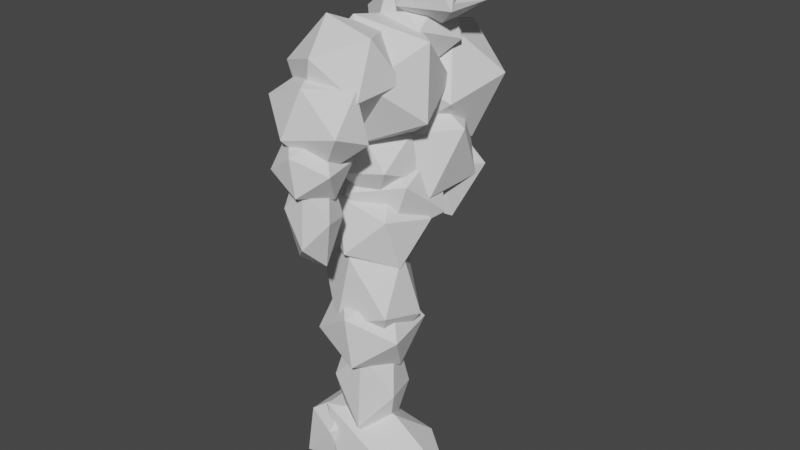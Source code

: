 # Source: Rock_Gunner.blend  (saved by Blender 3.3.6; exported with 4.5.12 LTS)
import bpy
from mathutils import Matrix  # noqa: F401  (used for matrix-valued properties, if any)

bpy.ops.wm.read_factory_settings(use_empty=True)
scene = bpy.context.scene
scene.name = 'Scene'

# ---- collections
col_collection = bpy.data.collections.new('Collection'); scene.collection.children.link(col_collection)

# ---- world
world_world = bpy.data.worlds.new('World'); scene.world = world_world
world_world.use_nodes = True; world_world.node_tree.nodes.clear()
_N = world_world.node_tree.nodes; _L = world_world.node_tree.links
n0 = _N.new('ShaderNodeOutputWorld'); n0.name = 'World Output'; n0.location = (300, 300)
n1 = _N.new('ShaderNodeBackground'); n1.name = 'Background'; n1.location = (10, 300)
n1.inputs[0].default_value = (0.05088, 0.05088, 0.05088, 1.0)
_L.new(n1.outputs[0], n0.inputs[0])
n0.is_active_output = True
world_world.color = (0.05088, 0.05088, 0.05088)
world_world.use_sun_shadow = False
world_world.sun_shadow_jitter_overblur = 0.0

# ---- meshes
me_icosphere = bpy.data.meshes.new('Icosphere')
me_icosphere.from_pydata([(0.0, 0.0, -1.0), (0.7236, -0.5257, -0.4472), (-0.2764, -0.8506, -0.4472), (-0.8944, 0.0, -0.4472), (-0.2764, 0.8506, -0.4472), (0.7236, 0.5257, -0.4472), (0.2764, -0.8506, 0.4472), (-0.7236, -0.5257, 0.4472), (-0.7236, 0.5257, 0.4472), (0.2764, 0.8506, 0.4472), (0.8944, 0.0, 0.4472), (0.0, 0.0, 1.0), (0.09533, -1.416, 0.4497), (0.4892, -1.572, 1.412), (-0.5519, -1.561, 1.266), (-0.7714, -0.8285, 0.5443), (0.1341, -0.3856, 0.2452), (0.9132, -0.8448, 0.7816), (-0.1341, -1.08, 2.102), (-0.9132, -0.6206, 1.565), (-0.4892, 0.1061, 0.9346), (0.5519, 0.09605, 1.081), (0.7714, -0.6369, 1.802), (-0.09533, -0.04916, 1.897), (-0.7557, 1.16, 0.9524), (0.1729, 1.436, 0.5437), (-0.4526, 0.7688, 0.02459), (-0.9197, 0.1452, 0.7306), (-0.5829, 0.4268, 1.686), (0.09242, 1.224, 1.57), (0.5829, 0.5917, 0.06931), (-0.09242, -0.206, 0.1849), (-0.1729, -0.4173, 1.212), (0.4526, 0.2496, 1.731), (0.9197, 0.8732, 1.025), (0.7557, -0.1414, 0.803), (-0.4852, -0.8302, -0.366), (-0.468, -0.2951, 0.05713), (-0.01625, -0.342, -0.4522), (0.1581, -0.9983, -0.5197), (-0.1859, -1.357, -0.05207), (-0.5729, -0.9224, 0.3044), (0.1859, -0.1325, 0.165), (0.5729, -0.5671, -0.1915), (0.468, -1.194, 0.05578), (0.01625, -1.147, 0.5651), (-0.1581, -0.4912, 0.6326), (0.4852, -0.6593, 0.4789), (-0.4441, -0.06588, 1.223), (0.2791, -0.2657, 1.177), (-0.1949, -0.6648, 1.603), (-0.674, -0.1859, 1.928), (-0.4962, 0.5092, 1.704), (0.0929, 0.4599, 1.24), (0.4962, -0.5092, 1.854), (-0.0929, -0.4599, 2.319), (-0.2791, 0.2657, 2.381), (0.1949, 0.6648, 1.956), (0.674, 0.1859, 1.63), (0.4441, 0.06588, 2.335), (-1.065, -0.3249, 1.508), (-0.8602, -0.4261, 0.7921), (-0.4355, -0.7034, 1.347), (-0.4419, -0.2094, 1.913), (-0.8706, 0.3732, 1.709), (-1.129, 0.2392, 1.016), (-0.1113, -0.3732, 0.7544), (0.1472, -0.2392, 1.447), (-0.1217, 0.4261, 1.671), (-0.5465, 0.7034, 1.116), (-0.5401, 0.2094, 0.5498), (0.08256, 0.3249, 0.9548), (-0.7279, 0.04055, -0.2772), (-0.02326, 0.2914, -0.2025), (-0.1649, -0.4461, -0.171), (-0.8177, -0.5421, 0.1892), (-1.079, 0.1362, 0.3804), (-0.5884, 0.6513, 0.1383), (0.3225, -0.1362, 0.3101), (-0.1685, -0.6513, 0.5522), (-0.7337, -0.2914, 0.8929), (-0.592, 0.4461, 0.8614), (0.06074, 0.5421, 0.5012), (-0.02904, -0.04055, 0.9676)], [], [(0, 1, 2), (1, 0, 5), (0, 2, 3), (0, 3, 4), (0, 4, 5), (1, 5, 10), (2, 1, 6), (3, 2, 7), (4, 3, 8), (5, 4, 9), (1, 10, 6), (2, 6, 7), (3, 7, 8), (4, 8, 9), (5, 9, 10), (6, 10, 11), (7, 6, 11), (8, 7, 11), (9, 8, 11), (10, 9, 11), (12, 13, 14), (13, 12, 17), (12, 14, 15), (12, 15, 16), (12, 16, 17), (13, 17, 22), (14, 13, 18), (15, 14, 19), (16, 15, 20), (17, 16, 21), (13, 22, 18), (14, 18, 19), (15, 19, 20), (16, 20, 21), (17, 21, 22), (18, 22, 23), (19, 18, 23), (20, 19, 23), (21, 20, 23), (22, 21, 23), (24, 25, 26), (25, 24, 29), (24, 26, 27), (24, 27, 28), (24, 28, 29), (25, 29, 34), (26, 25, 30), (27, 26, 31), (28, 27, 32), (29, 28, 33), (25, 34, 30), (26, 30, 31), (27, 31, 32), (28, 32, 33), (29, 33, 34), (30, 34, 35), (31, 30, 35), (32, 31, 35), (33, 32, 35), (34, 33, 35), (36, 37, 38), (37, 36, 41), (36, 38, 39), (36, 39, 40), (36, 40, 41), (37, 41, 46), (38, 37, 42), (39, 38, 43), (40, 39, 44), (41, 40, 45), (37, 46, 42), (38, 42, 43), (39, 43, 44), (40, 44, 45), (41, 45, 46), (42, 46, 47), (43, 42, 47), (44, 43, 47), (45, 44, 47), (46, 45, 47), (48, 49, 50), (49, 48, 53), (48, 50, 51), (48, 51, 52), (48, 52, 53), (49, 53, 58), (50, 49, 54), (51, 50, 55), (52, 51, 56), (53, 52, 57), (49, 58, 54), (50, 54, 55), (51, 55, 56), (52, 56, 57), (53, 57, 58), (54, 58, 59), (55, 54, 59), (56, 55, 59), (57, 56, 59), (58, 57, 59), (60, 61, 62), (61, 60, 65), (60, 62, 63), (60, 63, 64), (60, 64, 65), (61, 65, 70), (62, 61, 66), (63, 62, 67), (64, 63, 68), (65, 64, 69), (61, 70, 66), (62, 66, 67), (63, 67, 68), (64, 68, 69), (65, 69, 70), (66, 70, 71), (67, 66, 71), (68, 67, 71), (69, 68, 71), (70, 69, 71), (72, 73, 74), (73, 72, 77), (72, 74, 75), (72, 75, 76), (72, 76, 77), (73, 77, 82), (74, 73, 78), (75, 74, 79), (76, 75, 80), (77, 76, 81), (73, 82, 78), (74, 78, 79), (75, 79, 80), (76, 80, 81), (77, 81, 82), (78, 82, 83), (79, 78, 83), (80, 79, 83), (81, 80, 83), (82, 81, 83)])
_uv = me_icosphere.uv_layers.new(name='UVMap')
_uv.uv.foreach_set('vector', [0.5, 0.0, 0.191, 0.2764, 0.0, 0.2764, 0.191, 0.2764, 0.5, 0.0, 0.809, 0.2764, 0.5, 0.0, 0.0, 0.2764, 0.5, 0.2764, 0.5, 0.0, 0.5, 0.2764, 1.0, 0.2764, 0.5, 0.0, 1.0, 0.2764, 0.809, 0.2764, 0.191, 0.2764, 0.809, 0.2764, 0.5, 0.7236, 0.0, 0.2764, 0.191, 0.2764, 0.0, 0.7236, 0.5, 0.2764, 0.0, 0.2764, 0.191, 0.7236, 1.0, 0.2764, 0.5, 0.2764, 0.809, 0.7236, 0.809, 0.2764, 1.0, 0.2764, 1.0, 0.7236, 0.191, 0.2764, 0.5, 0.7236, 0.0, 0.7236, 0.0, 0.2764, 0.0, 0.7236, 0.191, 0.7236, 0.5, 0.2764, 0.191, 0.7236, 0.809, 0.7236, 1.0, 0.2764, 0.809, 0.7236, 1.0, 0.7236, 0.809, 0.2764, 1.0, 0.7236, 0.5, 0.7236, 0.0, 0.7236, 0.5, 0.7236, 0.5, 1.0, 0.191, 0.7236, 0.0, 0.7236, 0.5, 1.0, 0.809, 0.7236, 0.191, 0.7236, 0.5, 1.0, 1.0, 0.7236, 0.809, 0.7236, 0.5, 1.0, 0.5, 0.7236, 1.0, 0.7236, 0.5, 1.0, 0.09256, 0.1102, 0.0, 0.6286, 0.006003, 0.5496, 0.0, 0.6286, 0.09256, 0.1102, 0.4332, 0.289, 0.09256, 0.1102, 0.006003, 0.5496, 0.4429, 0.1611, 0.09256, 0.1102, 0.4429, 0.1611, 0.7069, 0.0, 0.09256, 0.1102, 0.7069, 0.0, 0.4332, 0.289, 0.0, 0.6286, 0.4332, 0.289, 0.5571, 0.8389, 0.006003, 0.5496, 0.0, 0.6286, 0.2931, 1.0, 0.4429, 0.1611, 0.006003, 0.5496, 0.5668, 0.711, 0.7069, 0.0, 0.4429, 0.1611, 1.0, 0.3714, 0.4332, 0.289, 0.7069, 0.0, 0.994, 0.4504, 0.0, 0.6286, 0.5571, 0.8389, 0.2931, 1.0, 0.006003, 0.5496, 0.2931, 1.0, 0.5668, 0.711, 0.4429, 0.1611, 0.5668, 0.711, 1.0, 0.3714, 0.7069, 0.0, 1.0, 0.3714, 0.994, 0.4504, 0.4332, 0.289, 0.994, 0.4504, 0.5571, 0.8389, 0.2931, 1.0, 0.5571, 0.8389, 0.9074, 0.8898, 0.5668, 0.711, 0.2931, 1.0, 0.9074, 0.8898, 1.0, 0.3714, 0.5668, 0.711, 0.9074, 0.8898, 0.994, 0.4504, 1.0, 0.3714, 0.9074, 0.8898, 0.5571, 0.8389, 0.994, 0.4504, 0.9074, 0.8898, 0.8511, 0.5438, 1.0, 0.3042, 0.6401, 0.0, 1.0, 0.3042, 0.8511, 0.5438, 0.8859, 0.9061, 0.8511, 0.5438, 0.6401, 0.0, 0.3036, 0.4138, 0.8511, 0.5438, 0.3036, 0.4138, 0.4555, 0.9738, 0.8511, 0.5438, 0.4555, 0.9738, 0.8859, 0.9061, 1.0, 0.3042, 0.8859, 0.9061, 0.6964, 0.5862, 0.6401, 0.0, 1.0, 0.3042, 0.5445, 0.02621, 0.3036, 0.4138, 0.6401, 0.0, 0.1141, 0.09394, 0.4555, 0.9738, 0.3036, 0.4138, 0.0, 0.6958, 0.8859, 0.9061, 0.4555, 0.9738, 0.3599, 1.0, 1.0, 0.3042, 0.6964, 0.5862, 0.5445, 0.02621, 0.6401, 0.0, 0.5445, 0.02621, 0.1141, 0.09394, 0.3036, 0.4138, 0.1141, 0.09394, 0.0, 0.6958, 0.4555, 0.9738, 0.0, 0.6958, 0.3599, 1.0, 0.8859, 0.9061, 0.3599, 1.0, 0.6964, 0.5862, 0.5445, 0.02621, 0.6964, 0.5862, 0.1489, 0.4562, 0.1141, 0.09394, 0.5445, 0.02621, 0.1489, 0.4562, 0.0, 0.6958, 0.1141, 0.09394, 0.1489, 0.4562, 0.3599, 1.0, 0.0, 0.6958, 0.1489, 0.4562, 0.6964, 0.5862, 0.3599, 1.0, 0.1489, 0.4562, 0.4302, 0.1334, 0.8672, 0.5006, 0.8289, 0.05857, 0.8672, 0.5006, 0.4302, 0.1334, 0.3549, 0.7152, 0.4302, 0.1334, 0.8289, 0.05857, 0.2929, 0.0, 0.4302, 0.1334, 0.2929, 0.0, 0.0, 0.4058, 0.4302, 0.1334, 0.0, 0.4058, 0.3549, 0.7152, 0.8672, 0.5006, 0.3549, 0.7152, 0.7071, 1.0, 0.8289, 0.05857, 0.8672, 0.5006, 1.0, 0.5942, 0.2929, 0.0, 0.8289, 0.05857, 0.6451, 0.2848, 0.0, 0.4058, 0.2929, 0.0, 0.1328, 0.4994, 0.3549, 0.7152, 0.0, 0.4058, 0.1711, 0.9414, 0.8672, 0.5006, 0.7071, 1.0, 1.0, 0.5942, 0.8289, 0.05857, 1.0, 0.5942, 0.6451, 0.2848, 0.2929, 0.0, 0.6451, 0.2848, 0.1328, 0.4994, 0.0, 0.4058, 0.1328, 0.4994, 0.1711, 0.9414, 0.3549, 0.7152, 0.1711, 0.9414, 0.7071, 1.0, 1.0, 0.5942, 0.7071, 1.0, 0.5698, 0.8666, 0.6451, 0.2848, 1.0, 0.5942, 0.5698, 0.8666, 0.1328, 0.4994, 0.6451, 0.2848, 0.5698, 0.8666, 0.1711, 0.9414, 0.1328, 0.4994, 0.5698, 0.8666, 0.7071, 1.0, 0.1711, 0.9414, 0.5698, 0.8666, 0.4505, 0.03803, 0.3002, 0.0, 0.0, 0.3534, 0.3002, 0.0, 0.4505, 0.03803, 0.8459, 0.05209, 0.4505, 0.03803, 0.0, 0.3534, 0.3602, 0.6239, 0.4505, 0.03803, 0.3602, 0.6239, 0.883, 0.4377, 0.4505, 0.03803, 0.883, 0.4377, 0.8459, 0.05209, 0.3002, 0.0, 0.8459, 0.05209, 0.6398, 0.3761, 0.0, 0.3534, 0.3002, 0.0, 0.117, 0.5623, 0.3602, 0.6239, 0.0, 0.3534, 0.1541, 0.9479, 0.883, 0.4377, 0.3602, 0.6239, 0.6998, 1.0, 0.8459, 0.05209, 0.883, 0.4377, 1.0, 0.6466, 0.3002, 0.0, 0.6398, 0.3761, 0.117, 0.5623, 0.0, 0.3534, 0.117, 0.5623, 0.1541, 0.9479, 0.3602, 0.6239, 0.1541, 0.9479, 0.6998, 1.0, 0.883, 0.4377, 0.6998, 1.0, 1.0, 0.6466, 0.8459, 0.05209, 1.0, 0.6466, 0.6398, 0.3761, 0.117, 0.5623, 0.6398, 0.3761, 0.5495, 0.962, 0.1541, 0.9479, 0.117, 0.5623, 0.5495, 0.962, 0.6998, 1.0, 0.1541, 0.9479, 0.5495, 0.962, 1.0, 0.6466, 0.6998, 1.0, 0.5495, 0.962, 0.6398, 0.3761, 1.0, 0.6466, 0.5495, 0.962, 0.731, 0.703, 0.8029, 0.1777, 1.0, 0.5845, 0.8029, 0.1777, 0.731, 0.703, 0.33, 0.3417, 0.731, 0.703, 1.0, 0.5845, 0.6488, 1.0, 0.731, 0.703, 0.6488, 1.0, 0.2347, 0.85, 0.731, 0.703, 0.2347, 0.85, 0.33, 0.3417, 0.8029, 0.1777, 0.33, 0.3417, 0.3512, 0.0, 1.0, 0.5845, 0.8029, 0.1777, 0.7653, 0.15, 0.6488, 1.0, 1.0, 0.5845, 0.67, 0.6583, 0.2347, 0.85, 0.6488, 1.0, 0.1971, 0.8223, 0.33, 0.3417, 0.2347, 0.85, 0.0, 0.4155, 0.8029, 0.1777, 0.3512, 0.0, 0.7653, 0.15, 1.0, 0.5845, 0.7653, 0.15, 0.67, 0.6583, 0.6488, 1.0, 0.67, 0.6583, 0.1971, 0.8223, 0.2347, 0.85, 0.1971, 0.8223, 0.0, 0.4155, 0.33, 0.3417, 0.0, 0.4155, 0.3512, 0.0, 0.7653, 0.15, 0.3512, 0.0, 0.269, 0.297, 0.67, 0.6583, 0.7653, 0.15, 0.269, 0.297, 0.1971, 0.8223, 0.67, 0.6583, 0.269, 0.297, 0.0, 0.4155, 0.1971, 0.8223, 0.269, 0.297, 0.3512, 0.0, 0.0, 0.4155, 0.269, 0.297, 0.4689, 0.0, 0.2763, 0.05999, 0.8425, 0.08529, 0.2763, 0.05999, 0.4689, 0.0, 0.0, 0.3337, 0.4689, 0.0, 0.8425, 0.08529, 0.9162, 0.3747, 0.4689, 0.0, 0.9162, 0.3747, 0.3955, 0.5282, 0.4689, 0.0, 0.3955, 0.5282, 0.0, 0.3337, 0.2763, 0.05999, 0.0, 0.3337, 0.08383, 0.6253, 0.8425, 0.08529, 0.2763, 0.05999, 0.6045, 0.4718, 0.9162, 0.3747, 0.8425, 0.08529, 1.0, 0.6663, 0.3955, 0.5282, 0.9162, 0.3747, 0.7237, 0.94, 0.0, 0.3337, 0.3955, 0.5282, 0.1575, 0.9147, 0.2763, 0.05999, 0.08383, 0.6253, 0.6045, 0.4718, 0.8425, 0.08529, 0.6045, 0.4718, 1.0, 0.6663, 0.9162, 0.3747, 1.0, 0.6663, 0.7237, 0.94, 0.3955, 0.5282, 0.7237, 0.94, 0.1575, 0.9147, 0.0, 0.3337, 0.1575, 0.9147, 0.08383, 0.6253, 0.6045, 0.4718, 0.08383, 0.6253, 0.5311, 1.0, 1.0, 0.6663, 0.6045, 0.4718, 0.5311, 1.0, 0.7237, 0.94, 1.0, 0.6663, 0.5311, 1.0, 0.1575, 0.9147, 0.7237, 0.94, 0.5311, 1.0, 0.08383, 0.6253, 0.1575, 0.9147, 0.5311, 1.0])
me_icosphere.update()
me_icosphere_001 = bpy.data.meshes.new('Icosphere.001')
me_icosphere_001.from_pydata([(0.3733, -1.001, -0.5515), (0.6431, -0.9409, 0.2996), (-0.153, -1.301, 0.1069), (-0.5069, -0.8415, -0.5744), (0.07045, -0.1971, -0.8027), (0.7812, -0.2585, -0.2625), (-0.07046, -0.7447, 0.8027), (-0.7812, -0.6832, 0.2625), (-0.6431, -0.0008692, -0.2996), (0.153, 0.3594, -0.1069), (0.5069, -0.1003, 0.5744), (-0.3733, 0.05897, 0.5515), (0.01629, 1.162, 0.2608), (0.2771, 0.9277, -0.5624), (-0.5861, 0.8714, -0.3335), (-0.6293, 0.5982, 0.5175), (0.2073, 0.4857, 0.8145), (0.7674, 0.6894, 0.1471), (-0.2073, 0.2189, -0.8145), (-0.7674, 0.01518, -0.1471), (-0.2771, -0.2232, 0.5624), (0.5861, -0.1668, 0.3335), (0.6293, 0.1064, -0.5175), (-0.01629, -0.4576, -0.2608)], [], [(0, 1, 2), (1, 0, 5), (0, 2, 3), (0, 3, 4), (0, 4, 5), (1, 5, 10), (2, 1, 6), (3, 2, 7), (4, 3, 8), (5, 4, 9), (1, 10, 6), (2, 6, 7), (3, 7, 8), (4, 8, 9), (5, 9, 10), (6, 10, 11), (7, 6, 11), (8, 7, 11), (9, 8, 11), (10, 9, 11), (12, 13, 14), (13, 12, 17), (12, 14, 15), (12, 15, 16), (12, 16, 17), (13, 17, 22), (14, 13, 18), (15, 14, 19), (16, 15, 20), (17, 16, 21), (13, 22, 18), (14, 18, 19), (15, 19, 20), (16, 20, 21), (17, 21, 22), (18, 22, 23), (19, 18, 23), (20, 19, 23), (21, 20, 23), (22, 21, 23)])
_uv = me_icosphere_001.uv_layers.new(name='UVMap')
_uv.uv.foreach_set('vector', [0.1809, 0.1565, 0.217, 0.6866, 0.0, 0.5666, 0.217, 0.6866, 0.1809, 0.1565, 0.6279, 0.3365, 0.1809, 0.1565, 0.0, 0.5666, 0.2768, 0.1422, 0.1809, 0.1565, 0.2768, 0.1422, 0.6649, 0.0, 0.1809, 0.1565, 0.6649, 0.0, 0.6279, 0.3365, 0.217, 0.6866, 0.6279, 0.3365, 0.7232, 0.8578, 0.0, 0.5666, 0.217, 0.6866, 0.3351, 1.0, 0.2768, 0.1422, 0.0, 0.5666, 0.3721, 0.6635, 0.6649, 0.0, 0.2768, 0.1422, 0.783, 0.3134, 0.6279, 0.3365, 0.6649, 0.0, 1.0, 0.4334, 0.217, 0.6866, 0.7232, 0.8578, 0.3351, 1.0, 0.0, 0.5666, 0.3351, 1.0, 0.3721, 0.6635, 0.2768, 0.1422, 0.3721, 0.6635, 0.783, 0.3134, 0.6649, 0.0, 0.783, 0.3134, 1.0, 0.4334, 0.6279, 0.3365, 1.0, 0.4334, 0.7232, 0.8578, 0.3351, 1.0, 0.7232, 0.8578, 0.8191, 0.8435, 0.3721, 0.6635, 0.3351, 1.0, 0.8191, 0.8435, 0.783, 0.3134, 0.3721, 0.6635, 0.8191, 0.8435, 1.0, 0.4334, 0.783, 0.3134, 0.8191, 0.8435, 0.7232, 0.8578, 1.0, 0.4334, 0.8191, 0.8435, 1.0, 0.6601, 0.8553, 0.1548, 0.8205, 0.2953, 0.8553, 0.1548, 1.0, 0.6601, 0.7081, 0.5903, 1.0, 0.6601, 0.8205, 0.2953, 0.6518, 0.8177, 1.0, 0.6601, 0.6518, 0.8177, 0.5824, 1.0, 1.0, 0.6601, 0.5824, 1.0, 0.7081, 0.5903, 0.8553, 0.1548, 0.7081, 0.5903, 0.3482, 0.1823, 0.8205, 0.2953, 0.8553, 0.1548, 0.4176, 0.0, 0.6518, 0.8177, 0.8205, 0.2953, 0.2919, 0.4097, 0.5824, 1.0, 0.6518, 0.8177, 0.1447, 0.8452, 0.7081, 0.5903, 0.5824, 1.0, 0.1795, 0.7047, 0.8553, 0.1548, 0.3482, 0.1823, 0.4176, 0.0, 0.8205, 0.2953, 0.4176, 0.0, 0.2919, 0.4097, 0.6518, 0.8177, 0.2919, 0.4097, 0.1447, 0.8452, 0.5824, 1.0, 0.1447, 0.8452, 0.1795, 0.7047, 0.7081, 0.5903, 0.1795, 0.7047, 0.3482, 0.1823, 0.4176, 0.0, 0.3482, 0.1823, 0.0, 0.3399, 0.2919, 0.4097, 0.4176, 0.0, 0.0, 0.3399, 0.1447, 0.8452, 0.2919, 0.4097, 0.0, 0.3399, 0.1795, 0.7047, 0.1447, 0.8452, 0.0, 0.3399, 0.3482, 0.1823, 0.1795, 0.7047, 0.0, 0.3399])
me_icosphere_001.update()
me_icosphere_002 = bpy.data.meshes.new('Icosphere.002')
me_icosphere_002.from_pydata([(-0.03281, 0.6881, -0.3442), (0.6702, 0.3636, -0.1075), (0.2603, 0.03569, -0.7239), (-0.5297, 0.08367, -0.5527), (-0.6079, 0.4413, 0.1695), (0.1337, 0.6143, 0.4447), (0.6079, -0.4413, -0.1695), (-0.1337, -0.6143, -0.4447), (-0.6702, -0.3636, 0.1075), (-0.2603, -0.03569, 0.7239), (0.5297, -0.08367, 0.5527), (0.03281, -0.6881, 0.3442), (-0.03056, -0.1875, -1.01), (0.7046, -0.3472, -0.725), (0.253, -0.7288, -1.127), (-0.5671, -0.6129, -0.9787), (-0.6224, -0.1595, -0.4845), (0.1636, 0.004663, -0.3277), (0.6224, -0.8712, -0.5176), (-0.1636, -1.035, -0.6744), (-0.7046, -0.6836, -0.2771), (-0.253, -0.302, 0.1253), (0.5671, -0.4179, -0.02336), (0.03056, -0.8433, 0.007893)], [], [(0, 1, 2), (1, 0, 5), (0, 2, 3), (0, 3, 4), (0, 4, 5), (1, 5, 10), (2, 1, 6), (3, 2, 7), (4, 3, 8), (5, 4, 9), (1, 10, 6), (2, 6, 7), (3, 7, 8), (4, 8, 9), (5, 9, 10), (6, 10, 11), (7, 6, 11), (8, 7, 11), (9, 8, 11), (10, 9, 11), (12, 13, 14), (13, 12, 17), (12, 14, 15), (12, 15, 16), (12, 16, 17), (13, 17, 22), (14, 13, 18), (15, 14, 19), (16, 15, 20), (17, 16, 21), (13, 22, 18), (14, 18, 19), (15, 19, 20), (16, 20, 21), (17, 21, 22), (18, 22, 23), (19, 18, 23), (20, 19, 23), (21, 20, 23), (22, 21, 23)])
_uv = me_icosphere_002.uv_layers.new(name='UVMap')
_uv.uv.foreach_set('vector', [1.0, 0.2622, 0.7642, 0.4258, 0.5259, 0.0, 0.7642, 0.4258, 1.0, 0.2622, 0.9464, 0.8072, 1.0, 0.2622, 0.5259, 0.0, 0.5608, 0.1182, 1.0, 0.2622, 0.5608, 0.1182, 0.8207, 0.6171, 1.0, 0.2622, 0.8207, 0.6171, 0.9464, 0.8072, 0.7642, 0.4258, 0.9464, 0.8072, 0.4392, 0.8818, 0.5259, 0.0, 0.7642, 0.4258, 0.1793, 0.3829, 0.5608, 0.1182, 0.5259, 0.0, 0.0536, 0.1928, 0.8207, 0.6171, 0.5608, 0.1182, 0.2358, 0.5742, 0.9464, 0.8072, 0.8207, 0.6171, 0.4741, 1.0, 0.7642, 0.4258, 0.4392, 0.8818, 0.1793, 0.3829, 0.5259, 0.0, 0.1793, 0.3829, 0.0536, 0.1928, 0.5608, 0.1182, 0.0536, 0.1928, 0.2358, 0.5742, 0.8207, 0.6171, 0.2358, 0.5742, 0.4741, 1.0, 0.9464, 0.8072, 0.4741, 1.0, 0.4392, 0.8818, 0.1793, 0.3829, 0.4392, 0.8818, 0.0, 0.7378, 0.0536, 0.1928, 0.1793, 0.3829, 0.0, 0.7378, 0.2358, 0.5742, 0.0536, 0.1928, 0.0, 0.7378, 0.4741, 1.0, 0.2358, 0.5742, 0.0, 0.7378, 0.4392, 0.8818, 0.4741, 1.0, 0.0, 0.7378, 0.8153, 0.09372, 0.6617, 0.3212, 0.2948, 0.0, 0.6617, 0.3212, 0.8153, 0.09372, 1.0, 0.6384, 0.8153, 0.09372, 0.2948, 0.0, 0.4063, 0.1187, 0.8153, 0.09372, 0.4063, 0.1187, 0.8421, 0.5132, 0.8153, 0.09372, 0.8421, 0.5132, 1.0, 0.6384, 0.6617, 0.3212, 1.0, 0.6384, 0.5937, 0.8813, 0.2948, 0.0, 0.6617, 0.3212, 0.1579, 0.4868, 0.4063, 0.1187, 0.2948, 0.0, 0.0, 0.3616, 0.8421, 0.5132, 0.4063, 0.1187, 0.3383, 0.6788, 1.0, 0.6384, 0.8421, 0.5132, 0.7052, 1.0, 0.6617, 0.3212, 0.5937, 0.8813, 0.1579, 0.4868, 0.2948, 0.0, 0.1579, 0.4868, 0.0, 0.3616, 0.4063, 0.1187, 0.0, 0.3616, 0.3383, 0.6788, 0.8421, 0.5132, 0.3383, 0.6788, 0.7052, 1.0, 1.0, 0.6384, 0.7052, 1.0, 0.5937, 0.8813, 0.1579, 0.4868, 0.5937, 0.8813, 0.1847, 0.9063, 0.0, 0.3616, 0.1579, 0.4868, 0.1847, 0.9063, 0.3383, 0.6788, 0.0, 0.3616, 0.1847, 0.9063, 0.7052, 1.0, 0.3383, 0.6788, 0.1847, 0.9063, 0.5937, 0.8813, 0.7052, 1.0, 0.1847, 0.9063])
me_icosphere_002.update()
me_icosphere_003 = bpy.data.meshes.new('Icosphere.003')
me_icosphere_003.from_pydata([(0.3115, 0.08048, -0.4286), (0.4967, -0.1998, 0.02378), (0.1012, -0.4278, -0.3065), (-0.2417, -0.01488, -0.4781), (-0.05803, 0.4684, -0.2539), (0.3983, 0.3541, 0.05627), (0.05803, -0.4684, 0.2539), (-0.3983, -0.3541, -0.05627), (-0.4967, 0.1998, -0.02378), (-0.1012, 0.4278, 0.3065), (0.2417, 0.01488, 0.4781), (-0.3115, -0.08048, 0.4286), (-0.2086, -0.09018, -1.371), (-0.367, 0.09818, -0.6409), (-0.1153, 0.3055, -1.174), (0.1668, 0.0349, -1.451), (0.0895, -0.3397, -1.089), (-0.2404, -0.3006, -0.5885), (-0.0895, 0.3397, -0.2695), (0.2404, 0.3006, -0.7701), (0.367, -0.09818, -0.7177), (0.1153, -0.3055, -0.1846), (-0.1668, -0.0349, 0.09242), (0.2086, 0.09018, 0.01256)], [], [(0, 1, 2), (1, 0, 5), (0, 2, 3), (0, 3, 4), (0, 4, 5), (1, 5, 10), (2, 1, 6), (3, 2, 7), (4, 3, 8), (5, 4, 9), (1, 10, 6), (2, 6, 7), (3, 7, 8), (4, 8, 9), (5, 9, 10), (6, 10, 11), (7, 6, 11), (8, 7, 11), (9, 8, 11), (10, 9, 11), (12, 13, 14), (13, 12, 17), (12, 14, 15), (12, 15, 16), (12, 16, 17), (13, 17, 22), (14, 13, 18), (15, 14, 19), (16, 15, 20), (17, 16, 21), (13, 22, 18), (14, 18, 19), (15, 19, 20), (16, 20, 21), (17, 21, 22), (18, 22, 23), (19, 18, 23), (20, 19, 23), (21, 20, 23), (22, 21, 23)])
_uv = me_icosphere_003.uv_layers.new(name='UVMap')
_uv.uv.foreach_set('vector', [0.5859, 0.05174, 0.2867, 0.5249, 0.04328, 0.1795, 0.2867, 0.5249, 0.5859, 0.05174, 0.878, 0.5589, 0.5859, 0.05174, 0.04328, 0.1795, 0.4841, 0.0, 0.5859, 0.05174, 0.4841, 0.0, 1.0, 0.2345, 0.5859, 0.05174, 1.0, 0.2345, 0.878, 0.5589, 0.2867, 0.5249, 0.878, 0.5589, 0.5159, 1.0, 0.04328, 0.1795, 0.2867, 0.5249, 0.0, 0.7655, 0.4841, 0.0, 0.04328, 0.1795, 0.122, 0.4411, 1.0, 0.2345, 0.4841, 0.0, 0.7133, 0.4751, 0.878, 0.5589, 1.0, 0.2345, 0.9567, 0.8205, 0.2867, 0.5249, 0.5159, 1.0, 0.0, 0.7655, 0.04328, 0.1795, 0.0, 0.7655, 0.122, 0.4411, 0.4841, 0.0, 0.122, 0.4411, 0.7133, 0.4751, 1.0, 0.2345, 0.7133, 0.4751, 0.9567, 0.8205, 0.878, 0.5589, 0.9567, 0.8205, 0.5159, 1.0, 0.0, 0.7655, 0.5159, 1.0, 0.4141, 0.9483, 0.122, 0.4411, 0.0, 0.7655, 0.4141, 0.9483, 0.7133, 0.4751, 0.122, 0.4411, 0.4141, 0.9483, 0.9567, 0.8205, 0.7133, 0.4751, 0.4141, 0.9483, 0.5159, 1.0, 0.9567, 0.8205, 0.4141, 0.9483, 0.3673, 0.05174, 0.6445, 0.5249, 0.9497, 0.1795, 0.6445, 0.5249, 0.3673, 0.05174, 0.05758, 0.5589, 0.3673, 0.05174, 0.9497, 0.1795, 0.5514, 0.0, 0.3673, 0.05174, 0.5514, 0.0, 0.0, 0.2345, 0.3673, 0.05174, 0.0, 0.2345, 0.05758, 0.5589, 0.6445, 0.5249, 0.05758, 0.5589, 0.4486, 1.0, 0.9497, 0.1795, 0.6445, 0.5249, 1.0, 0.7655, 0.5514, 0.0, 0.9497, 0.1795, 0.9424, 0.4411, 0.0, 0.2345, 0.5514, 0.0, 0.3555, 0.4751, 0.05758, 0.5589, 0.0, 0.2345, 0.0503, 0.8205, 0.6445, 0.5249, 0.4486, 1.0, 1.0, 0.7655, 0.9497, 0.1795, 1.0, 0.7655, 0.9424, 0.4411, 0.5514, 0.0, 0.9424, 0.4411, 0.3555, 0.4751, 0.0, 0.2345, 0.3555, 0.4751, 0.0503, 0.8205, 0.05758, 0.5589, 0.0503, 0.8205, 0.4486, 1.0, 1.0, 0.7655, 0.4486, 1.0, 0.6327, 0.9483, 0.9424, 0.4411, 1.0, 0.7655, 0.6327, 0.9483, 0.3555, 0.4751, 0.9424, 0.4411, 0.6327, 0.9483, 0.0503, 0.8205, 0.3555, 0.4751, 0.6327, 0.9483, 0.4486, 1.0, 0.0503, 0.8205, 0.6327, 0.9483])
me_icosphere_003.update()
me_icosphere_004 = bpy.data.meshes.new('Icosphere.004')
me_icosphere_004.from_pydata([(0.0, 1.376e-09, -0.1766), (0.5231, -0.3801, 0.2231), (-0.1998, -0.615, 0.2231), (-0.6466, 1.376e-09, 0.2231), (-0.1998, 0.615, 0.2231), (0.5231, 0.3801, 0.2231), (0.1998, -0.615, 0.8697), (-0.5231, -0.3801, 0.8697), (-0.5231, 0.3801, 0.8697), (0.1998, 0.615, 0.8697), (0.6466, 1.376e-09, 0.6974), (0.0, 1.376e-09, 1.269), (0.5451, -0.3075, 0.8697), (0.5451, 0.3075, 0.8697), (0.5108, -0.19, 0.6195), (0.5108, 0.19, 0.6195), (0.517, 0.2851, 0.4213), (0.517, -0.2851, 0.4213), (0.517, 0.0, 0.5203), (0.5201, 0.3326, 0.3222), (0.5201, -0.3326, 0.3222), (0.4192, 0.0, 0.4215)], [], [(0, 1, 2), (1, 0, 5), (0, 2, 3), (0, 3, 4), (0, 4, 5), (17, 18, 16, 15, 10, 14), (2, 1, 6), (3, 2, 7), (4, 3, 8), (5, 4, 9), (14, 10, 12), (2, 6, 7), (3, 7, 8), (4, 8, 9), (5, 9, 13), (12, 10, 11), (7, 6, 11), (8, 7, 11), (9, 8, 11), (13, 9, 11), (15, 16, 19, 5, 13), (6, 1, 12), (1, 20, 17, 14, 12), (10, 15, 13), (10, 13, 11), (6, 12, 11), (20, 21, 19, 16, 18, 17), (1, 5, 19, 21, 20)])
_uv = me_icosphere_004.uv_layers.new(name='UVMap')
_uv.uv.foreach_set('vector', [0.5, 0.0, 0.191, 0.2764, 0.0, 0.2764, 0.191, 0.2764, 0.5, 0.0, 0.809, 0.2764, 0.5, 0.0, 0.0, 0.2764, 0.5, 0.2764, 0.5, 0.0, 0.5, 0.2764, 1.0, 0.2764, 0.5, 0.0, 1.0, 0.2764, 0.809, 0.2764, 0.2682, 0.4135, 0.5, 0.482, 0.7318, 0.4135, 0.6545, 0.5506, 0.5, 0.6044, 0.3455, 0.5506, 0.0, 0.2764, 0.191, 0.2764, 0.0, 0.7236, 0.5, 0.2764, 0.0, 0.2764, 0.191, 0.7236, 1.0, 0.2764, 0.5, 0.2764, 0.809, 0.7236, 0.809, 0.2764, 1.0, 0.2764, 1.0, 0.7236, 0.3455, 0.5506, 0.5, 0.6044, 0.25, 0.7236, 0.0, 0.2764, 0.0, 0.7236, 0.191, 0.7236, 0.5, 0.2764, 0.191, 0.7236, 0.809, 0.7236, 1.0, 0.2764, 0.809, 0.7236, 1.0, 0.7236, 0.809, 0.2764, 1.0, 0.7236, 0.75, 0.7236, 0.25, 0.7236, 0.5, 0.6044, 0.5, 1.0, 0.191, 0.7236, 0.0, 0.7236, 0.5, 1.0, 0.809, 0.7236, 0.191, 0.7236, 0.5, 1.0, 1.0, 0.7236, 0.809, 0.7236, 0.5, 1.0, 0.75, 0.7236, 1.0, 0.7236, 0.5, 1.0, 0.6545, 0.5506, 0.7318, 0.4135, 0.7704, 0.3449, 0.809, 0.2764, 0.75, 0.7236, 0.0, 0.7236, 0.191, 0.2764, 0.25, 0.7236, 0.191, 0.2764, 0.2296, 0.3449, 0.2682, 0.4135, 0.3455, 0.5506, 0.25, 0.7236, 0.5, 0.6044, 0.6545, 0.5506, 0.75, 0.7236, 0.5, 0.6044, 0.75, 0.7236, 0.5, 1.0, 0.0, 0.7236, 0.25, 0.7236, 0.5, 1.0, 0.2296, 0.3449, 0.5, 0.4136, 0.7704, 0.3449, 0.7318, 0.4135, 0.5, 0.482, 0.2682, 0.4135, 0.191, 0.2764, 0.809, 0.2764, 0.7704, 0.3449, 0.5, 0.4136, 0.2296, 0.3449])
me_icosphere_004.update()
me_icosphere_005 = bpy.data.meshes.new('Icosphere.005')
me_icosphere_005.from_pydata([(0.03271, 0.7075, 0.2431), (0.7083, 0.2688, 0.1606), (0.2871, 0.4907, -0.4944), (-0.5004, 0.4523, -0.3103), (-0.566, 0.2067, 0.4585), (0.1811, 0.09333, 0.7495), (0.5927, -0.2574, -0.4438), (-0.1543, -0.1441, -0.7348), (-0.6816, -0.3196, -0.1459), (-0.2604, -0.5414, 0.5091), (0.5271, -0.503, 0.325), (-0.005994, -0.7582, -0.2284), (-0.0389, 0.347, -1.665), (0.6937, 0.07548, -1.288), (0.2354, -0.2856, -1.992), (-0.5825, -0.1625, -1.733), (-0.6296, 0.2746, -0.8679), (0.1591, 0.4217, -0.5929), (0.6029, -0.6018, -1.123), (-0.1858, -0.7489, -1.398), (-0.7204, -0.4027, -0.7033), (-0.2621, -0.04164, 0.001183), (0.5558, -0.1647, -0.2582), (0.01218, -0.6742, -0.3264)], [], [(0, 1, 2), (1, 0, 5), (0, 2, 3), (0, 3, 4), (0, 4, 5), (1, 5, 10), (2, 1, 6), (3, 2, 7), (4, 3, 8), (5, 4, 9), (1, 10, 6), (2, 6, 7), (3, 7, 8), (4, 8, 9), (5, 9, 10), (6, 10, 11), (7, 6, 11), (8, 7, 11), (9, 8, 11), (10, 9, 11), (12, 13, 14), (13, 12, 17), (12, 14, 15), (12, 15, 16), (12, 16, 17), (13, 17, 22), (14, 13, 18), (15, 14, 19), (16, 15, 20), (17, 16, 21), (13, 22, 18), (14, 18, 19), (15, 19, 20), (16, 20, 21), (17, 21, 22), (18, 22, 23), (19, 18, 23), (20, 19, 23), (21, 20, 23), (22, 21, 23)])
_uv = me_icosphere_005.uv_layers.new(name='UVMap')
_uv.uv.foreach_set('vector', [1.0, 0.6588, 0.7007, 0.6033, 0.8521, 0.162, 0.7007, 0.6033, 1.0, 0.6588, 0.581, 1.0, 1.0, 0.6588, 0.8521, 0.162, 0.8259, 0.286, 1.0, 0.6588, 0.8259, 0.286, 0.6583, 0.8039, 1.0, 0.6588, 0.6583, 0.8039, 0.581, 1.0, 0.7007, 0.6033, 0.581, 1.0, 0.1741, 0.714, 0.8521, 0.162, 0.7007, 0.6033, 0.3417, 0.1961, 0.8259, 0.286, 0.8521, 0.162, 0.419, 0.0, 0.6583, 0.8039, 0.8259, 0.286, 0.2993, 0.3967, 0.581, 1.0, 0.6583, 0.8039, 0.1479, 0.838, 0.7007, 0.6033, 0.1741, 0.714, 0.3417, 0.1961, 0.8521, 0.162, 0.3417, 0.1961, 0.419, 0.0, 0.8259, 0.286, 0.419, 0.0, 0.2993, 0.3967, 0.6583, 0.8039, 0.2993, 0.3967, 0.1479, 0.838, 0.581, 1.0, 0.1479, 0.838, 0.1741, 0.714, 0.3417, 0.1961, 0.1741, 0.714, 0.0, 0.3412, 0.419, 0.0, 0.3417, 0.1961, 0.0, 0.3412, 0.2993, 0.3967, 0.419, 0.0, 0.0, 0.3412, 0.1479, 0.838, 0.2993, 0.3967, 0.0, 0.3412, 0.1741, 0.714, 0.1479, 0.838, 0.0, 0.3412, 0.9362, 0.1644, 0.7043, 0.3534, 0.3958, 0.0, 0.7043, 0.3534, 0.9362, 0.1644, 1.0, 0.702, 0.9362, 0.1644, 0.3958, 0.0, 0.5009, 0.1301, 0.9362, 0.1644, 0.5009, 0.1301, 0.8743, 0.564, 0.9362, 0.1644, 0.8743, 0.564, 1.0, 0.702, 0.7043, 0.3534, 1.0, 0.702, 0.4991, 0.8699, 0.3958, 0.0, 0.7043, 0.3534, 0.1257, 0.436, 0.5009, 0.1301, 0.3958, 0.0, 0.0, 0.298, 0.8743, 0.564, 0.5009, 0.1301, 0.2957, 0.6466, 1.0, 0.702, 0.8743, 0.564, 0.6042, 1.0, 0.7043, 0.3534, 0.4991, 0.8699, 0.1257, 0.436, 0.3958, 0.0, 0.1257, 0.436, 0.0, 0.298, 0.5009, 0.1301, 0.0, 0.298, 0.2957, 0.6466, 0.8743, 0.564, 0.2957, 0.6466, 0.6042, 1.0, 1.0, 0.702, 0.6042, 1.0, 0.4991, 0.8699, 0.1257, 0.436, 0.4991, 0.8699, 0.06381, 0.8356, 0.0, 0.298, 0.1257, 0.436, 0.06381, 0.8356, 0.2957, 0.6466, 0.0, 0.298, 0.06381, 0.8356, 0.6042, 1.0, 0.2957, 0.6466, 0.06381, 0.8356, 0.4991, 0.8699, 0.6042, 1.0, 0.06381, 0.8356])
me_icosphere_005.update()
me_icosphere_006 = bpy.data.meshes.new('Icosphere.006')
me_icosphere_006.from_pydata([(0.4527, 0.117, -0.469), (0.7219, -0.2904, 0.1885), (0.147, -0.6218, -0.2914), (-0.3512, -0.02162, -0.5409), (-0.08433, 0.6807, -0.215), (0.5789, 0.5146, 0.2358), (0.08433, -0.6807, 0.523), (-0.5789, -0.5146, 0.07218), (-0.7219, 0.2904, 0.1194), (-0.147, 0.6218, 0.5994), (0.3512, 0.02162, 0.8488), (-0.4527, -0.117, 0.7769), (-0.3031, -0.1311, -1.839), (-0.5333, 0.1427, -0.7775), (-0.1676, 0.444, -1.552), (0.2424, 0.05072, -1.955), (0.1301, -0.4937, -1.429), (-0.3493, -0.4368, -0.7012), (-0.1301, 0.4937, -0.2376), (0.3493, 0.4368, -0.9653), (0.5333, -0.1427, -0.889), (0.1676, -0.444, -0.1143), (-0.2424, -0.05072, 0.2883), (0.3031, 0.1311, 0.1722)], [], [(0, 1, 2), (1, 0, 5), (0, 2, 3), (0, 3, 4), (0, 4, 5), (1, 5, 10), (2, 1, 6), (3, 2, 7), (4, 3, 8), (5, 4, 9), (1, 10, 6), (2, 6, 7), (3, 7, 8), (4, 8, 9), (5, 9, 10), (6, 10, 11), (7, 6, 11), (8, 7, 11), (9, 8, 11), (10, 9, 11), (12, 13, 14), (13, 12, 17), (12, 14, 15), (12, 15, 16), (12, 16, 17), (13, 17, 22), (14, 13, 18), (15, 14, 19), (16, 15, 20), (17, 16, 21), (13, 22, 18), (14, 18, 19), (15, 19, 20), (16, 20, 21), (17, 21, 22), (18, 22, 23), (19, 18, 23), (20, 19, 23), (21, 20, 23), (22, 21, 23)])
_uv = me_icosphere_006.uv_layers.new(name='UVMap')
_uv.uv.foreach_set('vector', [0.5859, 0.05174, 0.2867, 0.5249, 0.04328, 0.1795, 0.2867, 0.5249, 0.5859, 0.05174, 0.878, 0.5589, 0.5859, 0.05174, 0.04328, 0.1795, 0.4841, 0.0, 0.5859, 0.05174, 0.4841, 0.0, 1.0, 0.2345, 0.5859, 0.05174, 1.0, 0.2345, 0.878, 0.5589, 0.2867, 0.5249, 0.878, 0.5589, 0.5159, 1.0, 0.04328, 0.1795, 0.2867, 0.5249, 0.0, 0.7655, 0.4841, 0.0, 0.04328, 0.1795, 0.122, 0.4411, 1.0, 0.2345, 0.4841, 0.0, 0.7133, 0.4751, 0.878, 0.5589, 1.0, 0.2345, 0.9567, 0.8205, 0.2867, 0.5249, 0.5159, 1.0, 0.0, 0.7655, 0.04328, 0.1795, 0.0, 0.7655, 0.122, 0.4411, 0.4841, 0.0, 0.122, 0.4411, 0.7133, 0.4751, 1.0, 0.2345, 0.7133, 0.4751, 0.9567, 0.8205, 0.878, 0.5589, 0.9567, 0.8205, 0.5159, 1.0, 0.0, 0.7655, 0.5159, 1.0, 0.4141, 0.9483, 0.122, 0.4411, 0.0, 0.7655, 0.4141, 0.9483, 0.7133, 0.4751, 0.122, 0.4411, 0.4141, 0.9483, 0.9567, 0.8205, 0.7133, 0.4751, 0.4141, 0.9483, 0.5159, 1.0, 0.9567, 0.8205, 0.4141, 0.9483, 0.3673, 0.05174, 0.6445, 0.5249, 0.9497, 0.1795, 0.6445, 0.5249, 0.3673, 0.05174, 0.05758, 0.5589, 0.3673, 0.05174, 0.9497, 0.1795, 0.5514, 0.0, 0.3673, 0.05174, 0.5514, 0.0, 0.0, 0.2345, 0.3673, 0.05174, 0.0, 0.2345, 0.05758, 0.5589, 0.6445, 0.5249, 0.05758, 0.5589, 0.4486, 1.0, 0.9497, 0.1795, 0.6445, 0.5249, 1.0, 0.7655, 0.5514, 0.0, 0.9497, 0.1795, 0.9424, 0.4411, 0.0, 0.2345, 0.5514, 0.0, 0.3555, 0.4751, 0.05758, 0.5589, 0.0, 0.2345, 0.0503, 0.8205, 0.6445, 0.5249, 0.4486, 1.0, 1.0, 0.7655, 0.9497, 0.1795, 1.0, 0.7655, 0.9424, 0.4411, 0.5514, 0.0, 0.9424, 0.4411, 0.3555, 0.4751, 0.0, 0.2345, 0.3555, 0.4751, 0.0503, 0.8205, 0.05758, 0.5589, 0.0503, 0.8205, 0.4486, 1.0, 1.0, 0.7655, 0.4486, 1.0, 0.6327, 0.9483, 0.9424, 0.4411, 1.0, 0.7655, 0.6327, 0.9483, 0.3555, 0.4751, 0.9424, 0.4411, 0.6327, 0.9483, 0.0503, 0.8205, 0.3555, 0.4751, 0.6327, 0.9483, 0.4486, 1.0, 0.0503, 0.8205, 0.6327, 0.9483])
me_icosphere_006.update()
me_icosphere_007 = bpy.data.meshes.new('Icosphere.007')
me_icosphere_007.from_pydata([(0.08203, 0.0, -0.9503), (1.131, -0.3575, -0.8794), (-0.1658, -0.5784, -0.4808), (-0.9671, 0.0, -0.2345), (-0.1658, 0.5784, -0.4808), (1.131, 0.3575, -0.8794), (0.7295, -0.5784, -0.1198), (-0.5669, -0.3575, 0.2787), (-0.5669, 0.3575, 0.2787), (0.7295, 0.5784, -0.1198), (1.531, 0.0, -0.3661), (0.4817, 0.0, 0.3496), (-0.7359, 0.0, -0.9571), (-0.2463, -0.3575, -0.6427), (-0.7917, -0.5784, -0.5755), (-1.129, 0.0, -0.5339), (-0.7917, 0.5784, -0.5755), (-0.2463, 0.3575, -0.6427), (-0.3367, -0.5784, -0.0252), (-0.8821, -0.3575, 0.042), (-0.8821, 0.3575, 0.042), (-0.3367, 0.5784, -0.0252), (0.0003283, 0.0, -0.06674), (-0.3926, 0.0, 0.3564)], [], [(0, 1, 2), (1, 0, 5), (0, 2, 3), (0, 3, 4), (0, 4, 5), (1, 5, 10), (2, 1, 6), (3, 2, 7), (4, 3, 8), (5, 4, 9), (1, 10, 6), (2, 6, 7), (3, 7, 8), (4, 8, 9), (5, 9, 10), (6, 10, 11), (7, 6, 11), (8, 7, 11), (9, 8, 11), (10, 9, 11), (12, 13, 14), (13, 12, 17), (12, 14, 15), (12, 15, 16), (12, 16, 17), (13, 17, 22), (14, 13, 18), (15, 14, 19), (16, 15, 20), (17, 16, 21), (13, 22, 18), (14, 18, 19), (15, 19, 20), (16, 20, 21), (17, 21, 22), (18, 22, 23), (19, 18, 23), (20, 19, 23), (21, 20, 23), (22, 21, 23)])
_uv = me_icosphere_007.uv_layers.new(name='UVMap')
_uv.uv.foreach_set('vector', [0.5, 0.005172, 0.191, 0.05914, 0.0, 0.3626, 0.191, 0.05914, 0.5, 0.005172, 0.809, 0.05914, 0.5, 0.005172, 0.0, 0.3626, 0.5, 0.5501, 0.5, 0.005172, 0.5, 0.5501, 1.0, 0.3626, 0.5, 0.005172, 1.0, 0.3626, 0.809, 0.05914, 0.191, 0.05914, 0.809, 0.05914, 0.5, 0.4499, 0.0, 0.3626, 0.191, 0.05914, 0.0, 0.6374, 0.5, 0.5501, 0.0, 0.3626, 0.191, 0.9409, 1.0, 0.3626, 0.5, 0.5501, 0.809, 0.9409, 0.809, 0.05914, 1.0, 0.3626, 1.0, 0.6374, 0.191, 0.05914, 0.5, 0.4499, 0.0, 0.6374, 0.0, 0.3626, 0.0, 0.6374, 0.191, 0.9409, 0.5, 0.5501, 0.191, 0.9409, 0.809, 0.9409, 1.0, 0.3626, 0.809, 0.9409, 1.0, 0.6374, 0.809, 0.05914, 1.0, 0.6374, 0.5, 0.4499, 0.0, 0.6374, 0.5, 0.4499, 0.5, 0.9948, 0.191, 0.9409, 0.0, 0.6374, 0.5, 0.9948, 0.809, 0.9409, 0.191, 0.9409, 0.5, 0.9948, 1.0, 0.6374, 0.809, 0.9409, 0.5, 0.9948, 0.5, 0.4499, 1.0, 0.6374, 0.5, 0.9948, 0.5, 0.0, 0.191, 0.2394, 0.0, 0.2905, 0.191, 0.2394, 0.5, 0.0, 0.809, 0.2394, 0.5, 0.0, 0.0, 0.2905, 0.5, 0.3222, 0.5, 0.0, 0.5, 0.3222, 1.0, 0.2905, 0.5, 0.0, 1.0, 0.2905, 0.809, 0.2394, 0.191, 0.2394, 0.809, 0.2394, 0.5, 0.6778, 0.0, 0.2905, 0.191, 0.2394, 0.0, 0.7095, 0.5, 0.3222, 0.0, 0.2905, 0.191, 0.7606, 1.0, 0.2905, 0.5, 0.3222, 0.809, 0.7606, 0.809, 0.2394, 1.0, 0.2905, 1.0, 0.7095, 0.191, 0.2394, 0.5, 0.6778, 0.0, 0.7095, 0.0, 0.2905, 0.0, 0.7095, 0.191, 0.7606, 0.5, 0.3222, 0.191, 0.7606, 0.809, 0.7606, 1.0, 0.2905, 0.809, 0.7606, 1.0, 0.7095, 0.809, 0.2394, 1.0, 0.7095, 0.5, 0.6778, 0.0, 0.7095, 0.5, 0.6778, 0.5, 1.0, 0.191, 0.7606, 0.0, 0.7095, 0.5, 1.0, 0.809, 0.7606, 0.191, 0.7606, 0.5, 1.0, 1.0, 0.7095, 0.809, 0.7606, 0.5, 1.0, 0.5, 0.6778, 1.0, 0.7095, 0.5, 1.0])
me_icosphere_007.update()

# ---- objects
ob_rock_body = bpy.data.objects.new('Rock Body', me_icosphere)
ob_rock_hips = bpy.data.objects.new('Rock Hips', me_icosphere_001)
ob_rock_shoulder = bpy.data.objects.new('Rock Shoulder', me_icosphere_002)
ob_rock_forearm = bpy.data.objects.new('Rock Forearm', me_icosphere_003)
ob_rock_head = bpy.data.objects.new('Rock Head', me_icosphere_004)
ob_rock_leg_upper = bpy.data.objects.new('Rock Leg Upper', me_icosphere_005)
ob_rock_leg_lower = bpy.data.objects.new('Rock Leg Lower', me_icosphere_006)
ob_icosphere = bpy.data.objects.new('Icosphere', me_icosphere_007)

# ---- transforms, parenting, visibility, modifiers, constraints
ob_rock_body.location = (0.0, 0.0, 0.4729)
ob_rock_hips.location = (0.0, 0.0, -0.003177)
ob_rock_shoulder.location = (0.0, -1.412, 1.925)
ob_rock_forearm.location = (0.0, -2.067, 0.8432)
ob_rock_head.location = (0.3908, 0.0, 2.41)
ob_rock_leg_upper.location = (0.0, -0.7511, -0.4817)
ob_rock_leg_lower.location = (0.0, -0.9509, -2.203)
ob_icosphere.location = (0.0, -1.004, -3.84)

# ---- collection membership
col_collection.objects.link(ob_rock_body)
col_collection.objects.link(ob_rock_hips)
col_collection.objects.link(ob_rock_shoulder)
col_collection.objects.link(ob_rock_forearm)
col_collection.objects.link(ob_rock_head)
col_collection.objects.link(ob_rock_leg_upper)
col_collection.objects.link(ob_rock_leg_lower)
col_collection.objects.link(ob_icosphere)

# ---- scene / render settings (as saved in the file)
scene.frame_start = 1; scene.frame_end = 250; scene.frame_set(1)
scene.render.engine = 'BLENDER_EEVEE_NEXT'
scene.cycles.sampling_pattern = 'TABULATED_SOBOL'
scene.cycles.use_light_tree = False
scene.view_settings.view_transform = 'Filmic'
bpy.context.view_layer.update()

# ---- added for rendering (the .blend has no active camera and no usable light): camera, sun
cam_auto = bpy.data.cameras.new('AutoCamera')
cam_auto.lens = 50.0
cam_auto.sensor_width = 36.0
cam_auto.clip_end = 1000.0
ob_auto_camera = bpy.data.objects.new('AutoCamera', cam_auto)
scene.collection.objects.link(ob_auto_camera)
ob_auto_camera.location = (9.20415, -11.354, 6.6442)
ob_auto_camera.rotation_euler = (1.09748, -7.21219e-08, 0.694738)
scene.camera = ob_auto_camera
light_auto_sun = bpy.data.lights.new('AutoSun', 'SUN')
light_auto_sun.energy = 3.0
light_auto_sun.angle = 0.0523599
ob_auto_sun = bpy.data.objects.new('AutoSun', light_auto_sun)
scene.collection.objects.link(ob_auto_sun)
ob_auto_sun.rotation_euler = (0.872665, 0.174533, 0.523599)
bpy.context.view_layer.update()
